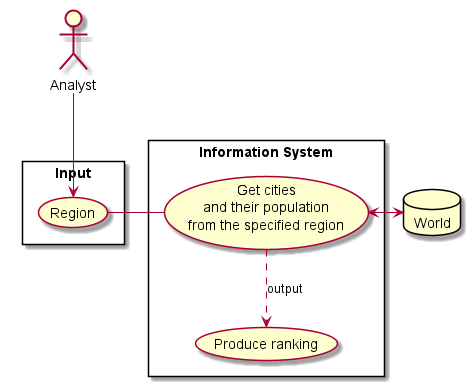

The diagram above was rendered by PlantUML. Its source (embedded in the PNG):
@startuml

actor A1 as "Analyst"

database World

rectangle "Input" {

usecase region as "Region"

A1 --> region
}

rectangle "Information System" {

    usecase UC3 as "Get cities
    and their population
    from the specified region"

    usecase UC3a as "Produce ranking"

    region - UC3
    UC3 ..> UC3a : output
    UC3 <-> World
}

@enduml